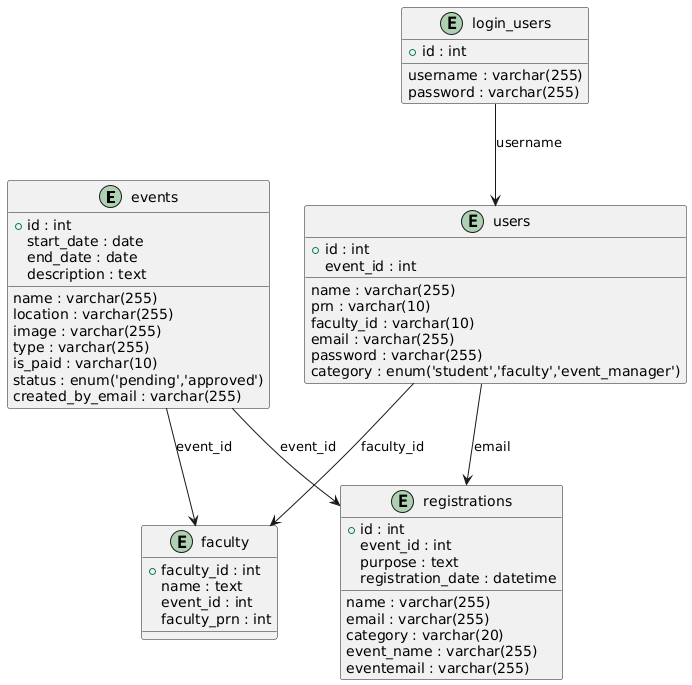

The diagram above was rendered by PlantUML. Its source (embedded in the PNG):
@startuml
entity "events" {
  +id : int
  name : varchar(255)
  start_date : date
  end_date : date
  location : varchar(255)
  description : text
  image : varchar(255)
  type : varchar(255)
  is_paid : varchar(10)
  status : enum('pending','approved')
  created_by_email : varchar(255)
}

entity "faculty" {
  +faculty_id : int
  name : text
  event_id : int
  faculty_prn : int
}

entity "login_users" {
  +id : int
  username : varchar(255)
  password : varchar(255)
}

entity "users" {
  +id : int
  name : varchar(255)
  prn : varchar(10)
  faculty_id : varchar(10)
  event_id : int
  email : varchar(255)
  password : varchar(255)
  category : enum('student','faculty','event_manager')
}

entity "registrations" {
  +id : int
  name : varchar(255)
  email : varchar(255)
  category : varchar(20)
  event_id : int
  event_name : varchar(255)
  purpose : text
  registration_date : datetime
  eventemail : varchar(255)
}

"events" --> "faculty" : event_id
"events" --> "registrations" : event_id
"login_users" --> "users" : username
"users" --> "registrations" : email
"users" --> "faculty" : faculty_id
@enduml